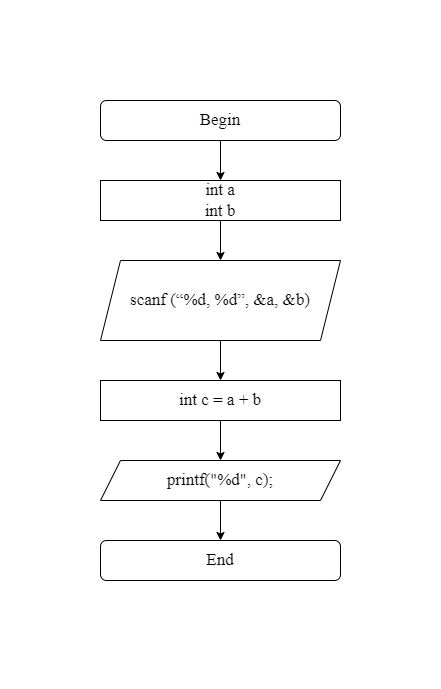

The diagram above was exported from draw.io. Its source (the exported page's mxGraphModel, read from the mxfile embedded in the PNG):
<mxGraphModel dx="1422" dy="697" grid="1" gridSize="10" guides="1" tooltips="1" connect="1" arrows="1" fold="1" page="1" pageScale="1" pageWidth="827" pageHeight="1169" math="0" shadow="0">
  <root>
    <mxCell id="0" />
    <mxCell id="1" parent="0" />
    <mxCell id="LY3zqaAp2808kgrfFXrz-7" style="edgeStyle=orthogonalEdgeStyle;rounded=0;orthogonalLoop=1;jettySize=auto;html=1;fontFamily=Times New Roman;fontSize=17;" edge="1" parent="1" source="LY3zqaAp2808kgrfFXrz-1" target="LY3zqaAp2808kgrfFXrz-6">
      <mxGeometry relative="1" as="geometry" />
    </mxCell>
    <mxCell id="LY3zqaAp2808kgrfFXrz-1" value="Begin" style="rounded=1;whiteSpace=wrap;html=1;fontFamily=Times New Roman;fontSize=17;" vertex="1" parent="1">
      <mxGeometry x="280" y="120" width="240" height="40" as="geometry" />
    </mxCell>
    <mxCell id="LY3zqaAp2808kgrfFXrz-2" value="End" style="rounded=1;whiteSpace=wrap;html=1;fontFamily=Times New Roman;fontSize=17;" vertex="1" parent="1">
      <mxGeometry x="280" y="560" width="240" height="40" as="geometry" />
    </mxCell>
    <mxCell id="LY3zqaAp2808kgrfFXrz-5" style="edgeStyle=orthogonalEdgeStyle;rounded=0;orthogonalLoop=1;jettySize=auto;html=1;entryX=0.5;entryY=0;entryDx=0;entryDy=0;fontFamily=Times New Roman;fontSize=17;" edge="1" parent="1" source="LY3zqaAp2808kgrfFXrz-3" target="LY3zqaAp2808kgrfFXrz-2">
      <mxGeometry relative="1" as="geometry" />
    </mxCell>
    <mxCell id="LY3zqaAp2808kgrfFXrz-3" value="&lt;span style=&quot;font-size: 17px; background-color: rgb(255, 255, 255);&quot;&gt;printf(&quot;%d&quot;, c);&lt;/span&gt;" style="shape=parallelogram;perimeter=parallelogramPerimeter;whiteSpace=wrap;html=1;fixedSize=1;fontFamily=Times New Roman;fontSize=17;" vertex="1" parent="1">
      <mxGeometry x="280" y="480" width="240" height="40" as="geometry" />
    </mxCell>
    <mxCell id="LY3zqaAp2808kgrfFXrz-4" style="edgeStyle=orthogonalEdgeStyle;rounded=0;orthogonalLoop=1;jettySize=auto;html=1;exitX=0.5;exitY=1;exitDx=0;exitDy=0;fontFamily=Times New Roman;fontSize=17;" edge="1" parent="1" source="LY3zqaAp2808kgrfFXrz-1" target="LY3zqaAp2808kgrfFXrz-1">
      <mxGeometry relative="1" as="geometry" />
    </mxCell>
    <mxCell id="LY3zqaAp2808kgrfFXrz-12" style="edgeStyle=orthogonalEdgeStyle;rounded=0;orthogonalLoop=1;jettySize=auto;html=1;fontFamily=Times New Roman;fontSize=17;" edge="1" parent="1" source="LY3zqaAp2808kgrfFXrz-6" target="LY3zqaAp2808kgrfFXrz-8">
      <mxGeometry relative="1" as="geometry" />
    </mxCell>
    <mxCell id="LY3zqaAp2808kgrfFXrz-6" value="int a&lt;br style=&quot;font-size: 17px&quot;&gt;int b" style="rounded=0;whiteSpace=wrap;html=1;fontFamily=Times New Roman;fontSize=17;" vertex="1" parent="1">
      <mxGeometry x="280" y="200" width="240" height="40" as="geometry" />
    </mxCell>
    <mxCell id="LY3zqaAp2808kgrfFXrz-11" style="edgeStyle=orthogonalEdgeStyle;rounded=0;orthogonalLoop=1;jettySize=auto;html=1;entryX=0.5;entryY=0;entryDx=0;entryDy=0;fontFamily=Times New Roman;fontSize=17;" edge="1" parent="1" source="LY3zqaAp2808kgrfFXrz-8" target="LY3zqaAp2808kgrfFXrz-9">
      <mxGeometry relative="1" as="geometry" />
    </mxCell>
    <mxCell id="LY3zqaAp2808kgrfFXrz-8" value="&lt;span style=&quot;font-size: 17px; background-color: rgb(255, 255, 255);&quot;&gt;scanf (“%d, %d”, &amp;amp;a, &amp;amp;b)&lt;/span&gt;" style="shape=parallelogram;perimeter=parallelogramPerimeter;whiteSpace=wrap;html=1;fixedSize=1;fontFamily=Times New Roman;fontSize=17;" vertex="1" parent="1">
      <mxGeometry x="280" y="280" width="240" height="80" as="geometry" />
    </mxCell>
    <mxCell id="LY3zqaAp2808kgrfFXrz-10" style="edgeStyle=orthogonalEdgeStyle;rounded=0;orthogonalLoop=1;jettySize=auto;html=1;entryX=0.5;entryY=0;entryDx=0;entryDy=0;fontFamily=Times New Roman;fontSize=17;" edge="1" parent="1" source="LY3zqaAp2808kgrfFXrz-9" target="LY3zqaAp2808kgrfFXrz-3">
      <mxGeometry relative="1" as="geometry" />
    </mxCell>
    <mxCell id="LY3zqaAp2808kgrfFXrz-9" value="int c = a + b" style="rounded=0;whiteSpace=wrap;html=1;fontFamily=Times New Roman;fontSize=17;" vertex="1" parent="1">
      <mxGeometry x="280" y="400" width="240" height="40" as="geometry" />
    </mxCell>
    <mxCell id="LY3zqaAp2808kgrfFXrz-15" style="edgeStyle=orthogonalEdgeStyle;rounded=0;orthogonalLoop=1;jettySize=auto;html=1;exitX=0.5;exitY=1;exitDx=0;exitDy=0;fontFamily=Times New Roman;fontSize=17;" edge="1" parent="1" source="LY3zqaAp2808kgrfFXrz-2" target="LY3zqaAp2808kgrfFXrz-2">
      <mxGeometry relative="1" as="geometry" />
    </mxCell>
  </root>
</mxGraphModel>